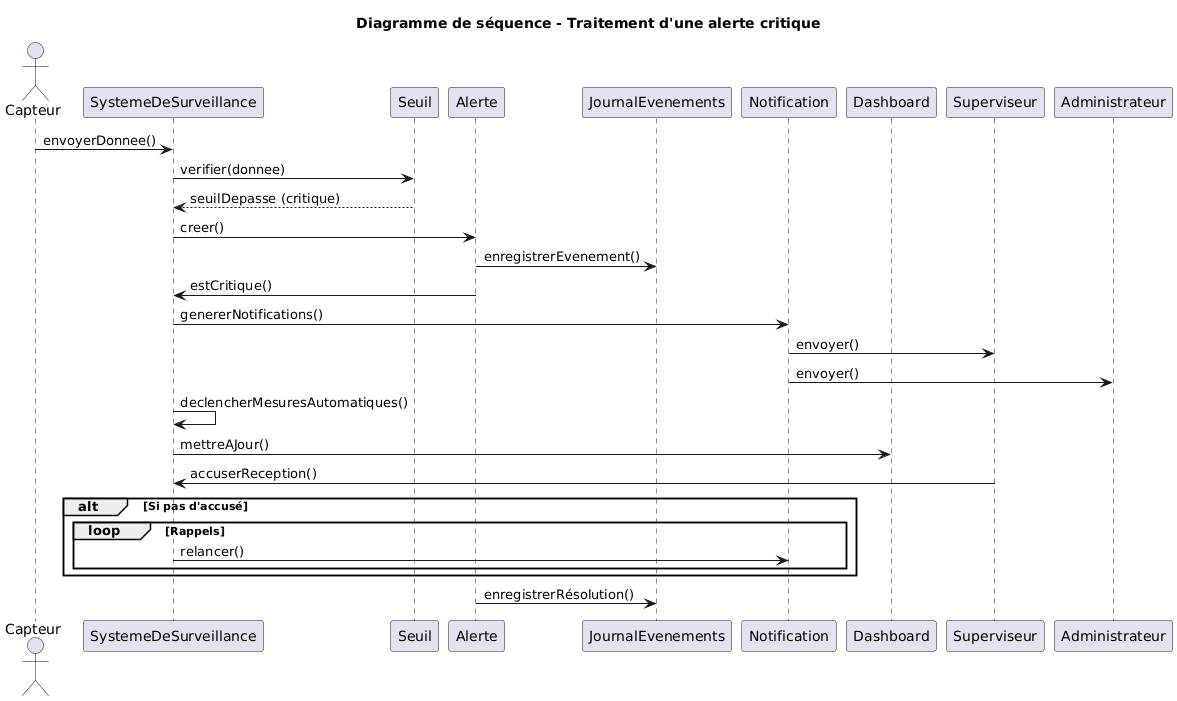

The diagram above was rendered by PlantUML. Its source (embedded in the PNG):
@startuml
title Diagramme de séquence - Traitement d'une alerte critique

actor Capteur
participant "SystemeDeSurveillance" as Systeme
participant "Seuil"
participant "Alerte"
participant "JournalEvenements" as Journal
participant "Notification"
participant "Dashboard"
participant "Superviseur"
participant "Administrateur"

Capteur -> Systeme : envoyerDonnee()
Systeme -> Seuil : verifier(donnee)
Seuil --> Systeme : seuilDepasse (critique)

Systeme -> Alerte : creer()
Alerte -> Journal : enregistrerEvenement()
Alerte -> Systeme : estCritique()

Systeme -> Notification : genererNotifications()
Notification -> Superviseur : envoyer()
Notification -> Administrateur : envoyer()

Systeme -> Systeme : declencherMesuresAutomatiques()
Systeme -> Dashboard : mettreAJour()

Superviseur -> Systeme : accuserReception()
alt Si pas d'accusé
  loop Rappels
    Systeme -> Notification : relancer()
  end
end

Alerte -> Journal : enregistrerRésolution()
@enduml